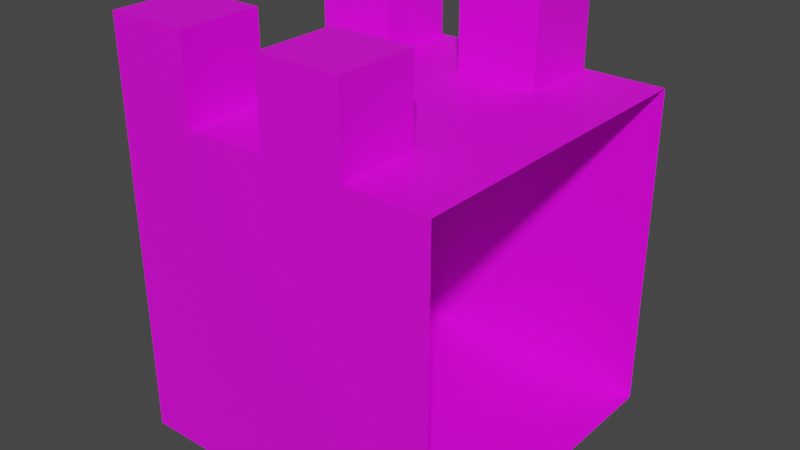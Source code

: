 # Source: Wall1.blend  (saved by Blender 2.90.8; exported with 4.5.12 LTS)
import bpy
from mathutils import Matrix  # noqa: F401  (used for matrix-valued properties, if any)

bpy.ops.wm.read_factory_settings(use_empty=True)
scene = bpy.context.scene
scene.name = 'Scene'

# ---- collections
col_collection = bpy.data.collections.new('Collection'); scene.collection.children.link(col_collection)

# ---- images (referenced by path relative to the original .blend; pixels are not part of the script)
import os
ASSET_DIR = os.environ.get("B2B_ASSET_DIR", "")  # directory of the original .blend (textures are referenced by path, not embedded)
HERE = os.path.dirname(os.path.abspath(__file__))  # packed textures are extracted next to this script under _unpacked/

def load_image(name, relpath, width, height, colorspace="sRGB"):
    """Load a texture the original file referenced (path relative to the .blend, or extracted next to this script)."""
    p = next((c for c in (os.path.join(HERE, relpath), os.path.join(ASSET_DIR, relpath)) if relpath and os.path.exists(c)), "")
    if p:
        img = bpy.data.images.load(p, check_existing=True)
        img.name = name
    else:  # same state as the original file: an image datablock whose file is absent (Cycles renders it pink)
        img = bpy.data.images.new(name, width, height)
        img.source = "FILE"
        img.filepath = "//" + (relpath or name)
    img.colorspace_settings.name = colorspace
    return img
img_ground_02_png = load_image('ground_02.png', 'ground_02.png', 1024, 1024, 'sRGB')

# ---- materials (node trees are filled in below, after node groups)
mat_material = bpy.data.materials.new('Material')
mat_material.use_transparent_shadow = False

# ---- material node trees
mat_material.use_nodes = True; mat_material.node_tree.nodes.clear()
_N = mat_material.node_tree.nodes; _L = mat_material.node_tree.links
n0 = _N.new('ShaderNodeBsdfPrincipled'); n0.name = 'Principled BSDF'; n0.location = (10, 300)
n0.distribution = 'GGX'
n0.subsurface_method = 'BURLEY'
n0.inputs[3].default_value = 1.45
n0.inputs[27].default_value = (0.0, 0.0, 0.0, 1.0)
n0.inputs[28].default_value = 1.0
n1 = _N.new('ShaderNodeOutputMaterial'); n1.name = 'Material Output'; n1.location = (300, 300)
n2 = _N.new('ShaderNodeTexImage'); n2.name = 'Image Texture'; n2.location = (-190, 280)
n2.image = img_ground_02_png
_L.new(n0.outputs[0], n1.inputs[0])
_L.new(n2.outputs[0], n0.inputs[0])
n1.is_active_output = True

# ---- world
world_world = bpy.data.worlds.new('World'); scene.world = world_world
world_world.use_nodes = True; world_world.node_tree.nodes.clear()
_N = world_world.node_tree.nodes; _L = world_world.node_tree.links
n0 = _N.new('ShaderNodeOutputWorld'); n0.name = 'World Output'; n0.location = (300, 300)
n1 = _N.new('ShaderNodeBackground'); n1.name = 'Background'; n1.location = (10, 300)
n1.inputs[0].default_value = (0.05088, 0.05088, 0.05088, 1.0)
_L.new(n1.outputs[0], n0.inputs[0])
n0.is_active_output = True
world_world.color = (0.05088, 0.05088, 0.05088)
world_world.use_sun_shadow = False
world_world.sun_shadow_jitter_overblur = 0.0

# ---- meshes
me_plane = bpy.data.meshes.new('Plane')
me_plane.from_pydata([(-3.0, -3.0, 0.0), (3.0, -3.0, 0.0), (-3.0, 3.0, 0.0), (3.0, 3.0, 0.0), (-3.0, -3.0, 6.0), (3.0, -3.0, 6.0), (-3.0, 3.0, 6.0), (3.0, 3.0, 6.0), (-3.0, 1.5, 6.0), (-3.0, -1.5, 6.0), (-1.5, -3.0, 6.0), (0.0, -3.0, 6.0), (1.5, -3.0, 6.0), (3.0, -1.5, 6.0), (3.0, 1.5, 6.0), (1.5, 3.0, 6.0), (0.0, 3.0, 6.0), (-1.5, 3.0, 6.0), (-1.5, -1.5, 6.0), (-1.5, 1.5, 6.0), (0.0, -1.5, 6.0), (0.0, 1.5, 6.0), (1.5, -1.5, 6.0), (1.5, 1.5, 6.0), (-3.0, -1.5, 7.5), (-3.0, -3.0, 7.5), (-1.5, 3.0, 7.5), (-3.0, 3.0, 7.5), (-3.0, 1.5, 7.5), (-1.5, -3.0, 7.5), (0.0, -3.0, 7.5), (1.5, -3.0, 7.5), (1.5, 3.0, 7.5), (0.0, 3.0, 7.5), (-1.5, 1.5, 7.5), (-1.5, -1.5, 7.5), (0.0, 1.5, 7.5), (0.0, -1.5, 7.5), (1.5, 1.5, 7.5), (1.5, -1.5, 7.5)], [], [(0, 2, 3, 1), (23, 14, 7, 15), (3, 2, 6, 17, 16, 15, 7), (0, 1, 5, 12, 11, 10, 4), (22, 20, 37, 39), (19, 21, 16, 17), (6, 8, 28, 27), (9, 4, 25, 24), (20, 21, 19, 18), (10, 11, 20, 18), (22, 23, 21, 20), (12, 22, 39, 31), (13, 14, 23, 22), (12, 5, 13, 22), (28, 34, 26, 27), (36, 38, 32, 33), (25, 29, 35, 24), (30, 31, 39, 37), (16, 21, 36, 33), (18, 9, 24, 35), (20, 11, 30, 37), (21, 23, 38, 36), (17, 6, 27, 26), (15, 16, 33, 32), (4, 10, 29, 25), (8, 19, 34, 28), (19, 17, 26, 34), (11, 12, 31, 30), (23, 15, 32, 38), (10, 18, 35, 29), (18, 19, 8, 9)])
_uv = me_plane.uv_layers.new(name='UVMap')
_uv.uv.foreach_set('vector', [-0.2128, 0.8932, -0.2128, 2.222, 1.116, 2.222, 1.116, 0.8932, 0.7835, 1.225, 1.116, 1.225, 1.116, 1.557, 0.7835, 1.557, 1.116, -0.5272, -0.2128, -0.5272, -0.2128, 0.8013, 0.1193, 0.8013, 0.4514, 0.8013, 0.7835, 0.8013, 1.116, 0.8013, -0.2128, -0.5272, 1.116, -0.5272, 1.116, 0.8013, 0.7835, 0.8013, 0.4514, 0.8013, 0.1193, 0.8013, -0.2128, 0.8013, 0.7835, 0.8013, 0.4514, 0.8013, 0.4514, 1.133, 0.7835, 1.133, 0.1193, 1.225, 0.4514, 1.225, 0.4514, 1.557, 0.1193, 1.557, 1.061, 0.8013, 0.7284, 0.8013, 0.5624, 1.133, 0.8945, 1.133, 0.06418, 0.8013, -0.2679, 0.8013, -0.434, 1.133, -0.1019, 1.133, 0.4514, 0.561, 0.4514, 1.225, 0.1193, 1.225, 0.1193, 0.561, 0.1193, 0.2289, 0.4514, 0.2289, 0.4514, 0.561, 0.1193, 0.561, 0.7835, 0.561, 0.7835, 1.225, 0.4514, 1.225, 0.4514, 0.561, -0.2679, 0.8013, 0.06418, 0.8013, -0.1019, 1.133, -0.434, 1.133, 1.116, 0.561, 1.116, 1.225, 0.7835, 1.225, 0.7835, 0.561, 0.7835, 0.2289, 1.116, 0.2289, 1.116, 0.561, 0.7835, 0.561, -0.2128, 1.059, 0.1193, 1.059, 0.1193, 1.391, -0.2128, 1.391, 0.4514, 1.059, 0.7835, 1.059, 0.7835, 1.391, 0.4514, 1.391, -0.2128, 0.06285, 0.1193, 0.06285, 0.1193, 0.395, -0.2128, 0.395, 0.4514, 0.06285, 0.7835, 0.06285, 0.7835, 0.395, 0.4514, 0.395, 1.061, 0.8013, 0.7284, 0.8013, 0.5624, 1.133, 0.8945, 1.133, 0.1193, 0.8013, -0.2128, 0.8013, -0.2128, 1.133, 0.1193, 1.133, 0.06418, 0.8013, -0.2679, 0.8013, -0.434, 1.133, -0.1019, 1.133, 0.4514, 0.8013, 0.7835, 0.8013, 0.7835, 1.133, 0.4514, 1.133, 0.1193, 0.8013, -0.2128, 0.8013, -0.2128, 1.133, 0.1193, 1.133, 0.7835, 0.8013, 0.4514, 0.8013, 0.4514, 1.133, 0.7835, 1.133, -0.2128, 0.8013, 0.1193, 0.8013, 0.1193, 1.133, -0.2128, 1.133, -0.2128, 0.8013, 0.1193, 0.8013, 0.1193, 1.133, -0.2128, 1.133, 0.7284, 0.8013, 1.061, 0.8013, 0.8945, 1.133, 0.5624, 1.133, 0.4514, 0.8013, 0.7835, 0.8013, 0.7835, 1.133, 0.4514, 1.133, 0.7284, 0.8013, 1.061, 0.8013, 0.8945, 1.133, 0.5624, 1.133, -0.2679, 0.8013, 0.06418, 0.8013, -0.1019, 1.133, -0.434, 1.133, 0.1193, 0.561, 0.1193, 1.225, -0.2128, 1.225, -0.2128, 0.561])
me_plane.materials.append(mat_material)
me_plane.use_remesh_fix_poles = True
me_plane.use_remesh_preserve_attributes = False
me_plane.use_mirror_vertex_groups = False
me_plane.update()

# ---- objects
ob_plane = bpy.data.objects.new('Plane', me_plane)

# ---- transforms, parenting, visibility, modifiers, constraints
ob_plane.location = (0.0, 0.0, 0.0)
ob_plane.lineart.crease_threshold = 0.0

# ---- collection membership
col_collection.objects.link(ob_plane)

# ---- scene / render settings (as saved in the file)
scene.frame_start = 1; scene.frame_end = 250; scene.frame_set(1)
scene.render.engine = 'BLENDER_EEVEE_NEXT'
scene.cycles.use_denoising = False
scene.cycles.samples = 128
scene.cycles.sampling_pattern = 'TABULATED_SOBOL'
scene.cycles.use_adaptive_sampling = False
scene.cycles.use_light_tree = False
scene.view_settings.view_transform = 'Filmic'
bpy.context.view_layer.update()

# ---- added for rendering (the .blend has no active camera and no usable light): camera, sun
cam_auto = bpy.data.cameras.new('AutoCamera')
cam_auto.lens = 50.0
cam_auto.sensor_width = 36.0
cam_auto.clip_end = 1000.0
ob_auto_camera = bpy.data.objects.new('AutoCamera', cam_auto)
scene.collection.objects.link(ob_auto_camera)
ob_auto_camera.location = (10.4779, -12.5735, 12.1324)
ob_auto_camera.rotation_euler = (1.09748, -7.21219e-08, 0.694738)
scene.camera = ob_auto_camera
light_auto_sun = bpy.data.lights.new('AutoSun', 'SUN')
light_auto_sun.energy = 3.0
light_auto_sun.angle = 0.0523599
ob_auto_sun = bpy.data.objects.new('AutoSun', light_auto_sun)
scene.collection.objects.link(ob_auto_sun)
ob_auto_sun.rotation_euler = (0.872665, 0.174533, 0.523599)
bpy.context.view_layer.update()
